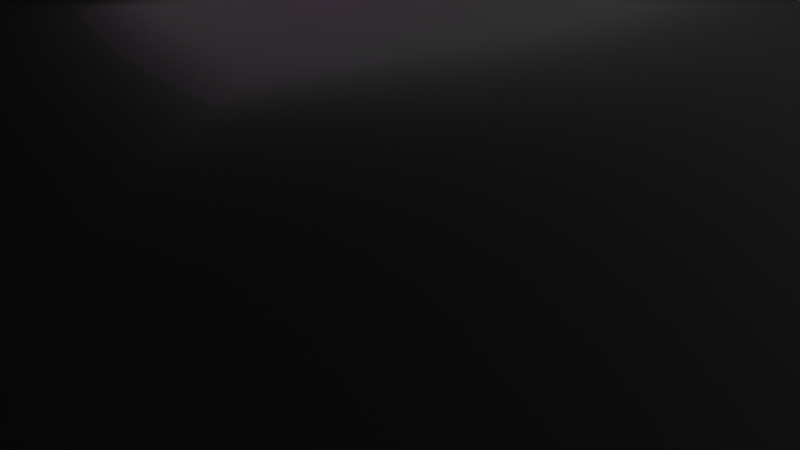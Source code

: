 # Source: animated_rain.blend  (saved by Blender 2.81.16; exported with 4.5.12 LTS)
import bpy
from mathutils import Matrix  # noqa: F401  (used for matrix-valued properties, if any)

bpy.ops.wm.read_factory_settings(use_empty=True)
scene = bpy.context.scene
scene.name = 'Scene'

# ---- collections
col_collection = bpy.data.collections.new('Collection'); scene.collection.children.link(col_collection)

# ---- images (referenced by path relative to the original .blend; pixels are not part of the script)
import os
ASSET_DIR = os.environ.get("B2B_ASSET_DIR", "")  # directory of the original .blend (textures are referenced by path, not embedded)
HERE = os.path.dirname(os.path.abspath(__file__))  # packed textures are extracted next to this script under _unpacked/

def load_image(name, relpath, width, height, colorspace="sRGB"):
    """Load a texture the original file referenced (path relative to the .blend, or extracted next to this script)."""
    p = next((c for c in (os.path.join(HERE, relpath), os.path.join(ASSET_DIR, relpath)) if relpath and os.path.exists(c)), "")
    if p:
        img = bpy.data.images.load(p, check_existing=True)
        img.name = name
    else:  # same state as the original file: an image datablock whose file is absent (Cycles renders it pink)
        img = bpy.data.images.new(name, width, height)
        img.source = "FILE"
        img.filepath = "//" + (relpath or name)
    img.colorspace_settings.name = colorspace
    return img
img_highway_road_wet_02_4k_roughness_png = load_image('Highway_road_wet_02_4K_Roughness.png', 'Highway_road_wet_02_4K_Roughness.png', 1024, 1024, 'sRGB')
img_highway_road_wet_02_4k_normal_png = load_image('Highway_road_wet_02_4K_Normal.png', 'Highway_road_wet_02_4K_Normal.png', 1024, 1024, 'sRGB')
img_highway_road_wet_02_4k_ao_png = load_image('Highway_road_wet_02_4K_AO.png', 'Highway_road_wet_02_4K_AO.png', 1024, 1024, 'sRGB')
img_highway_road_wet_02_4k_base_color_png = load_image('Highway_road_wet_02_4K_Base_Color.png', 'Highway_road_wet_02_4K_Base_Color.png', 1024, 1024, 'sRGB')
img_paintmap_____png = load_image('paintmap####.png', 'paintmap0001.png', 1024, 1024, 'sRGB')
img_wetmap_____png = load_image('wetmap####.png', 'wetmap0001.png', 1024, 1024, 'sRGB')
img_wave_____exr = load_image('wave####.exr', 'wave0001.exr', 1024, 1024, 'Linear Rec.709')

# ---- materials (node trees are filled in below, after node groups)
mat_highway_road_wet_02_4k_base_color = bpy.data.materials.new('Highway_road_wet_02_4K_Base_Color')
mat_highway_road_wet_02_4k_base_color.surface_render_method = 'BLENDED'
mat_highway_road_wet_02_4k_base_color.blend_method = 'BLEND'
mat_highway_road_wet_02_4k_base_color.use_transparent_shadow = False
mat_material_001 = bpy.data.materials.new('Material.001')
mat_material_001.use_transparent_shadow = False

# ---- material node trees
mat_highway_road_wet_02_4k_base_color.use_nodes = True; mat_highway_road_wet_02_4k_base_color.node_tree.nodes.clear()
_N = mat_highway_road_wet_02_4k_base_color.node_tree.nodes; _L = mat_highway_road_wet_02_4k_base_color.node_tree.links
n0 = _N.new('ShaderNodeTexImage'); n0.name = 'Image Texture.001'; n0.location = (-384, 4)
n0.image = img_highway_road_wet_02_4k_roughness_png
n0.extension = 'CLIP'
n1 = _N.new('ShaderNodeTexImage'); n1.name = 'Image Texture.002'; n1.location = (-376, -335)
n1.image = img_highway_road_wet_02_4k_normal_png
n1.extension = 'CLIP'
n2 = _N.new('ShaderNodeNormalMap'); n2.name = 'Normal Map'; n2.location = (-56, -301)
n3 = _N.new('ShaderNodeTexImage'); n3.name = 'Image Texture.003'; n3.location = (-385, 722)
n3.image = img_highway_road_wet_02_4k_ao_png
n3.extension = 'CLIP'
n4 = _N.new('ShaderNodeTexImage'); n4.name = 'Image Texture'; n4.location = (-374, 302)
n4.image = img_highway_road_wet_02_4k_base_color_png
n4.extension = 'CLIP'
n5 = _N.new('ShaderNodeBsdfPrincipled'); n5.name = 'Principled BSDF'; n5.location = (938, 599)
n5.distribution = 'GGX'
n5.subsurface_method = 'BURLEY'
n5.inputs[3].default_value = 1.45
n5.inputs[27].default_value = (0.0, 0.0, 0.0, 1.0)
n5.inputs[28].default_value = 1.0
n6 = _N.new('ShaderNodeOutputMaterial'); n6.name = 'Material Output'; n6.location = (1238, 599)
n7 = _N.new('ShaderNodeTexImage'); n7.name = 'Image Texture.004'; n7.location = (-160, 1194)
n7.label = 'paintmap####.png'
n7.image = img_paintmap_____png
n8 = _N.new('ShaderNodeValToRGB'); n8.name = 'ColorRamp'; n8.location = (253, 1010)
while len(n8.color_ramp.elements) > 1: n8.color_ramp.elements.remove(n8.color_ramp.elements[-1])
n8.color_ramp.elements[0].position = 0.5636; n8.color_ramp.elements[0].color = (0.0, 0.0, 0.0, 1.0)
_e = n8.color_ramp.elements.new(1.0); _e.color = (1.0, 1.0, 1.0, 1.0)
n9 = _N.new('ShaderNodeTexImage'); n9.name = 'Image Texture.005'; n9.location = (6, -532)
n9.label = 'wetmap####.png'
n9.image = img_wetmap_____png
n10 = _N.new('ShaderNodeInvert'); n10.name = 'Invert'; n10.location = (489, -383)
n11 = _N.new('ShaderNodeMix'); n11.name = 'Mix.001'; n11.location = (511, 545)
n11.data_type = 'RGBA'
n11.inputs[0].default_value = 0.0
n12 = _N.new('ShaderNodeMix'); n12.name = 'Mix.003'; n12.location = (284, 514)
n12.data_type = 'RGBA'
n12.blend_type = 'MULTIPLY'
n12.inputs[0].default_value = 0.6333
n13 = _N.new('ShaderNodeMix'); n13.name = 'Mix.002'; n13.location = (24, 93)
n13.width = 214
n13.data_type = 'RGBA'
n13.blend_type = 'MULTIPLY'
n13.inputs[0].default_value = 0.6333
n14 = _N.new('ShaderNodeMix'); n14.name = 'Mix'; n14.location = (17, 627)
n14.data_type = 'RGBA'
n14.blend_type = 'MULTIPLY'
n15 = _N.new('ShaderNodeTexImage'); n15.name = 'Image Texture.006'; n15.location = (332, -542)
n15.label = 'wave####.exr'
n15.image = img_wave_____exr
n16 = _N.new('ShaderNodeBump'); n16.name = 'Bump'; n16.location = (753, -198)
n16.inputs[1].default_value = 1.0
n16.inputs[2].default_value = 1.0
_L.new(n5.outputs[0], n6.inputs[0])
_L.new(n0.outputs[0], n13.inputs[6])
_L.new(n1.outputs[0], n2.inputs[1])
_L.new(n2.outputs[0], n16.inputs[4])
_L.new(n3.outputs[0], n14.inputs[7])
_L.new(n4.outputs[0], n14.inputs[6])
_L.new(n11.outputs[2], n5.inputs[0])
_L.new(n7.outputs[0], n8.inputs[0])
_L.new(n8.outputs[0], n11.inputs[7])
_L.new(n9.outputs[0], n10.inputs[1])
_L.new(n10.outputs[0], n14.inputs[0])
_L.new(n13.outputs[2], n5.inputs[2])
_L.new(n12.outputs[2], n11.inputs[6])
_L.new(n13.outputs[2], n12.inputs[7])
_L.new(n14.outputs[2], n12.inputs[6])
_L.new(n16.outputs[0], n5.inputs[5])
_L.new(n15.outputs[0], n16.inputs[0])
n6.is_active_output = True
mat_material_001.use_nodes = True; mat_material_001.node_tree.nodes.clear()
_N = mat_material_001.node_tree.nodes; _L = mat_material_001.node_tree.links
n0 = _N.new('ShaderNodeOutputMaterial'); n0.name = 'Material Output'; n0.location = (300, 300)
n1 = _N.new('ShaderNodeBsdfGlass'); n1.name = 'Glass BSDF'; n1.location = (-46, 290)
n1.distribution = 'BECKMANN'
n1.inputs[2].default_value = 1.45
_L.new(n1.outputs[0], n0.inputs[0])
n0.is_active_output = True

# ---- world
world_world = bpy.data.worlds.new('World'); scene.world = world_world
world_world.use_nodes = True; world_world.node_tree.nodes.clear()
_N = world_world.node_tree.nodes; _L = world_world.node_tree.links
n0 = _N.new('ShaderNodeOutputWorld'); n0.name = 'World Output'; n0.location = (300, 300)
n1 = _N.new('ShaderNodeBackground'); n1.name = 'Background'; n1.location = (10, 300)
n1.inputs[0].default_value = (0.05088, 0.05088, 0.05088, 1.0)
_L.new(n1.outputs[0], n0.inputs[0])
n0.is_active_output = True
world_world.color = (0.05088, 0.05088, 0.05088)
world_world.use_sun_shadow = False
world_world.sun_shadow_jitter_overblur = 0.0

# ---- cameras
cam_camera_001 = bpy.data.cameras.new('Camera.001')

# ---- lights
light_sun = bpy.data.lights.new('Sun', 'SUN')
light_sun.transmission_factor = 0.0
light_sun.energy = 1.0
light_sun.shadow_soft_size = 0.125

# ---- meshes
me_highway_road_wet_02_4k_base_color = bpy.data.meshes.new('Highway_road_wet_02_4K_Base_Color')
me_highway_road_wet_02_4k_base_color.from_pydata([(-1.0, -0.5, 0.0), (1.0, -0.5, 0.0), (-1.0, 0.5, 0.0), (1.0, 0.5, 0.0)], [], [(0, 1, 3, 2)])
_uv = me_highway_road_wet_02_4k_base_color.uv_layers.new(name='UVMap')
_uv.uv.foreach_set('vector', [0.0, 0.0, 1.0, 0.0, 1.0, 1.0, 0.0, 1.0])
me_highway_road_wet_02_4k_base_color.materials.append(mat_highway_road_wet_02_4k_base_color)
me_highway_road_wet_02_4k_base_color.use_remesh_fix_poles = True
me_highway_road_wet_02_4k_base_color.use_remesh_preserve_attributes = False
me_highway_road_wet_02_4k_base_color.use_mirror_vertex_groups = False
me_highway_road_wet_02_4k_base_color.update()
me_icosphere = bpy.data.meshes.new('Icosphere')
me_icosphere.from_pydata([(-7.217e-10, 2.526e-09, -1.477), (0.3556, -0.2584, -0.4472), (-0.1358, -0.4181, -0.4472), (-0.4396, 2.526e-09, -0.4472), (-0.1358, 0.4181, -0.4472), (0.3556, 0.2584, -0.4472), (0.1358, -0.4181, 0.4472), (-0.3556, -0.2584, 0.4472), (-0.3556, 0.2584, 0.4472), (0.1358, 0.4181, 0.4472), (0.4396, 2.526e-09, 0.4472), (-7.217e-10, 2.526e-09, 3.674), (-0.07984, -0.2457, -1.216), (0.209, -0.1519, -1.216), (0.1292, -0.3976, -0.5278), (0.4181, 2.526e-09, -0.5278), (0.209, 0.1519, -1.216), (-0.2584, 2.526e-09, -1.216), (-0.3382, -0.2457, -0.5278), (-0.07984, 0.2457, -1.216), (-0.3382, 0.2457, -0.5278), (0.1292, 0.3976, -0.5278), (0.4674, -0.1519, 0.0), (0.4674, 0.1519, 0.0), (-7.217e-10, -0.4915, 0.0), (0.2889, -0.3976, 0.0), (-0.4674, -0.1519, 0.0), (-0.2889, -0.3976, 0.0), (-0.2889, 0.3976, 0.0), (-0.4674, 0.1519, 0.0), (0.2889, 0.3976, 0.0), (-7.217e-10, 0.4915, 0.0), (0.3382, -0.2457, 0.5311), (-0.1292, -0.3976, 0.5311), (-0.4181, 2.526e-09, 0.5311), (-0.1292, 0.3976, 0.5311), (0.3382, 0.2457, 0.5311), (0.07984, -0.2457, 2.002), (0.2584, 2.526e-09, 2.002), (-0.209, -0.1519, 2.002), (-0.209, 0.1519, 2.002), (0.07984, 0.2457, 2.002)], [], [(0, 13, 12), (1, 13, 15), (0, 12, 17), (0, 17, 19), (0, 19, 16), (1, 15, 22), (2, 14, 24), (3, 18, 26), (4, 20, 28), (5, 21, 30), (1, 22, 25), (2, 24, 27), (3, 26, 29), (4, 28, 31), (5, 30, 23), (6, 32, 37), (7, 33, 39), (8, 34, 40), (9, 35, 41), (10, 36, 38), (38, 41, 11), (38, 36, 41), (36, 9, 41), (41, 40, 11), (41, 35, 40), (35, 8, 40), (40, 39, 11), (40, 34, 39), (34, 7, 39), (39, 37, 11), (39, 33, 37), (33, 6, 37), (37, 38, 11), (37, 32, 38), (32, 10, 38), (23, 36, 10), (23, 30, 36), (30, 9, 36), (31, 35, 9), (31, 28, 35), (28, 8, 35), (29, 34, 8), (29, 26, 34), (26, 7, 34), (27, 33, 7), (27, 24, 33), (24, 6, 33), (25, 32, 6), (25, 22, 32), (22, 10, 32), (30, 31, 9), (30, 21, 31), (21, 4, 31), (28, 29, 8), (28, 20, 29), (20, 3, 29), (26, 27, 7), (26, 18, 27), (18, 2, 27), (24, 25, 6), (24, 14, 25), (14, 1, 25), (22, 23, 10), (22, 15, 23), (15, 5, 23), (16, 21, 5), (16, 19, 21), (19, 4, 21), (19, 20, 4), (19, 17, 20), (17, 3, 20), (17, 18, 3), (17, 12, 18), (12, 2, 18), (15, 16, 5), (15, 13, 16), (13, 0, 16), (12, 14, 2), (12, 13, 14), (13, 1, 14)])
me_icosphere.polygons.foreach_set('use_smooth', [True] * 80)
_uv = me_icosphere.uv_layers.new(name='UVMap')
_uv.uv.foreach_set('vector', [0.8182, 0.0, 0.7727, 0.07873, 0.8636, 0.07873, 0.7273, 0.1575, 0.6818, 0.07873, 0.6364, 0.1575, 0.09091, 0.0, 0.04545, 0.07873, 0.1364, 0.07873, 0.2727, 0.0, 0.2273, 0.07873, 0.3182, 0.07873, 0.4545, 0.0, 0.4091, 0.07873, 0.5, 0.07873, 0.7273, 0.1575, 0.6364, 0.1575, 0.6818, 0.2362, 0.9091, 0.1575, 0.8182, 0.1575, 0.8636, 0.2362, 0.1818, 0.1575, 0.09091, 0.1575, 0.1364, 0.2362, 0.3636, 0.1575, 0.2727, 0.1575, 0.3182, 0.2362, 0.5455, 0.1575, 0.4545, 0.1575, 0.5, 0.2362, 0.7273, 0.1575, 0.6818, 0.2362, 0.7727, 0.2362, 0.9091, 0.1575, 0.8636, 0.2362, 0.9545, 0.2362, 0.1818, 0.1575, 0.1364, 0.2362, 0.2273, 0.2362, 0.3636, 0.1575, 0.3182, 0.2362, 0.4091, 0.2362, 0.5455, 0.1575, 0.5, 0.2362, 0.5909, 0.2362, 0.8182, 0.3149, 0.7273, 0.3149, 0.7727, 0.3937, 1.0, 0.3149, 0.9091, 0.3149, 0.9545, 0.3937, 0.2727, 0.3149, 0.1818, 0.3149, 0.2273, 0.3937, 0.4545, 0.3149, 0.3636, 0.3149, 0.4091, 0.3937, 0.6364, 0.3149, 0.5455, 0.3149, 0.5909, 0.3937, 0.5909, 0.3937, 0.5, 0.3937, 0.5455, 0.4724, 0.5909, 0.3937, 0.5455, 0.3149, 0.5, 0.3937, 0.5455, 0.3149, 0.4545, 0.3149, 0.5, 0.3937, 0.4091, 0.3937, 0.3182, 0.3937, 0.3636, 0.4724, 0.4091, 0.3937, 0.3636, 0.3149, 0.3182, 0.3937, 0.3636, 0.3149, 0.2727, 0.3149, 0.3182, 0.3937, 0.2273, 0.3937, 0.1364, 0.3937, 0.1818, 0.4724, 0.2273, 0.3937, 0.1818, 0.3149, 0.1364, 0.3937, 0.1818, 0.3149, 0.09091, 0.3149, 0.1364, 0.3937, 0.9545, 0.3937, 0.8636, 0.3937, 0.9091, 0.4724, 0.9545, 0.3937, 0.9091, 0.3149, 0.8636, 0.3937, 0.9091, 0.3149, 0.8182, 0.3149, 0.8636, 0.3937, 0.7727, 0.3937, 0.6818, 0.3937, 0.7273, 0.4724, 0.7727, 0.3937, 0.7273, 0.3149, 0.6818, 0.3937, 0.7273, 0.3149, 0.6364, 0.3149, 0.6818, 0.3937, 0.5909, 0.2362, 0.5455, 0.3149, 0.6364, 0.3149, 0.5909, 0.2362, 0.5, 0.2362, 0.5455, 0.3149, 0.5, 0.2362, 0.4545, 0.3149, 0.5455, 0.3149, 0.4091, 0.2362, 0.3636, 0.3149, 0.4545, 0.3149, 0.4091, 0.2362, 0.3182, 0.2362, 0.3636, 0.3149, 0.3182, 0.2362, 0.2727, 0.3149, 0.3636, 0.3149, 0.2273, 0.2362, 0.1818, 0.3149, 0.2727, 0.3149, 0.2273, 0.2362, 0.1364, 0.2362, 0.1818, 0.3149, 0.1364, 0.2362, 0.09091, 0.3149, 0.1818, 0.3149, 0.9545, 0.2362, 0.9091, 0.3149, 1.0, 0.3149, 0.9545, 0.2362, 0.8636, 0.2362, 0.9091, 0.3149, 0.8636, 0.2362, 0.8182, 0.3149, 0.9091, 0.3149, 0.7727, 0.2362, 0.7273, 0.3149, 0.8182, 0.3149, 0.7727, 0.2362, 0.6818, 0.2362, 0.7273, 0.3149, 0.6818, 0.2362, 0.6364, 0.3149, 0.7273, 0.3149, 0.5, 0.2362, 0.4091, 0.2362, 0.4545, 0.3149, 0.5, 0.2362, 0.4545, 0.1575, 0.4091, 0.2362, 0.4545, 0.1575, 0.3636, 0.1575, 0.4091, 0.2362, 0.3182, 0.2362, 0.2273, 0.2362, 0.2727, 0.3149, 0.3182, 0.2362, 0.2727, 0.1575, 0.2273, 0.2362, 0.2727, 0.1575, 0.1818, 0.1575, 0.2273, 0.2362, 0.1364, 0.2362, 0.04545, 0.2362, 0.09091, 0.3149, 0.1364, 0.2362, 0.09091, 0.1575, 0.04545, 0.2362, 0.09091, 0.1575, 0.0, 0.1575, 0.04545, 0.2362, 0.8636, 0.2362, 0.7727, 0.2362, 0.8182, 0.3149, 0.8636, 0.2362, 0.8182, 0.1575, 0.7727, 0.2362, 0.8182, 0.1575, 0.7273, 0.1575, 0.7727, 0.2362, 0.6818, 0.2362, 0.5909, 0.2362, 0.6364, 0.3149, 0.6818, 0.2362, 0.6364, 0.1575, 0.5909, 0.2362, 0.6364, 0.1575, 0.5455, 0.1575, 0.5909, 0.2362, 0.5, 0.07873, 0.4545, 0.1575, 0.5455, 0.1575, 0.5, 0.07873, 0.4091, 0.07873, 0.4545, 0.1575, 0.4091, 0.07873, 0.3636, 0.1575, 0.4545, 0.1575, 0.3182, 0.07873, 0.2727, 0.1575, 0.3636, 0.1575, 0.3182, 0.07873, 0.2273, 0.07873, 0.2727, 0.1575, 0.2273, 0.07873, 0.1818, 0.1575, 0.2727, 0.1575, 0.1364, 0.07873, 0.09091, 0.1575, 0.1818, 0.1575, 0.1364, 0.07873, 0.04545, 0.07873, 0.09091, 0.1575, 0.04545, 0.07873, 0.0, 0.1575, 0.09091, 0.1575, 0.6364, 0.1575, 0.5909, 0.07873, 0.5455, 0.1575, 0.6364, 0.1575, 0.6818, 0.07873, 0.5909, 0.07873, 0.6818, 0.07873, 0.6364, 0.0, 0.5909, 0.07873, 0.8636, 0.07873, 0.8182, 0.1575, 0.9091, 0.1575, 0.8636, 0.07873, 0.7727, 0.07873, 0.8182, 0.1575, 0.7727, 0.07873, 0.7273, 0.1575, 0.8182, 0.1575])
me_icosphere.materials.append(mat_material_001)
me_icosphere.use_remesh_fix_poles = True
me_icosphere.use_remesh_preserve_attributes = False
me_icosphere.use_mirror_vertex_groups = False
me_icosphere.update()
me_highway_road_wet_02_4k_base_color_001 = bpy.data.meshes.new('Highway_road_wet_02_4K_Base_Color.001')
me_highway_road_wet_02_4k_base_color_001.from_pydata([(-1.0, -0.5, 0.0), (1.0, -0.5, 0.0), (-1.0, 0.5, 0.0), (1.0, 0.5, 0.0)], [], [(0, 1, 3, 2)])
_uv = me_highway_road_wet_02_4k_base_color_001.uv_layers.new(name='UVMap')
_uv.uv.foreach_set('vector', [0.0, 0.0, 1.0, 0.0, 1.0, 1.0, 0.0, 1.0])
me_highway_road_wet_02_4k_base_color_001.materials.append(mat_highway_road_wet_02_4k_base_color)
me_highway_road_wet_02_4k_base_color_001.use_remesh_fix_poles = True
me_highway_road_wet_02_4k_base_color_001.use_remesh_preserve_attributes = False
me_highway_road_wet_02_4k_base_color_001.use_mirror_vertex_groups = False
me_highway_road_wet_02_4k_base_color_001.update()

# ---- objects
ob_bottom_road = bpy.data.objects.new('Bottom Road', me_highway_road_wet_02_4k_base_color)
ob_sun = bpy.data.objects.new('Sun', light_sun)
ob_raindrop = bpy.data.objects.new('Raindrop', me_icosphere)
ob_top_road = bpy.data.objects.new('Top Road', me_highway_road_wet_02_4k_base_color_001)
ob_camera = bpy.data.objects.new('Camera', cam_camera_001)

# ---- transforms, parenting, visibility, modifiers, constraints
ob_bottom_road.location = (0.0, 0.0, 0.0)
ob_bottom_road.scale = (5.0, 5.0, 5.0)
ob_bottom_road.lineart.crease_threshold = 0.0
_m = ob_bottom_road.modifiers.new('Dynamic Paint', 'DYNAMIC_PAINT')
ob_sun.location = (0.0, 0.0, 0.0)
ob_sun.lineart.crease_threshold = 0.0
ob_raindrop.location = (-10.66, 0.0, 3.488)
ob_raindrop.lineart.crease_threshold = 0.0
ob_top_road.location = (0.0, 0.0, 9.44)
ob_top_road.scale = (5.0, 5.0, 5.0)
ob_top_road.lineart.crease_threshold = 0.0
_m = ob_top_road.modifiers.new('ParticleSettings', 'PARTICLE_SYSTEM')
_m = ob_top_road.modifiers.new('Dynamic Paint', 'DYNAMIC_PAINT')
_m.brush_settings.paint_color = (0.9933, 1.0, 0.9867)
_m.brush_settings.paint_alpha = 1.0
_m.brush_settings.use_absolute_alpha = True
_m.brush_settings.paint_wetness = 1.0
_m.brush_settings.wave_type = 'CHANGE'
_m.brush_settings.wave_factor = 1.0
_m.brush_settings.smudge_strength = 0.3
_m.brush_settings.velocity_max = 1.0
_m.brush_settings.paint_source = 'PARTICLE_SYSTEM'
_m.brush_settings.paint_distance = 1.0
_m.brush_settings.use_proximity_ramp_alpha = True
_m.brush_settings.proximity_falloff = 'SMOOTH'
_m.brush_settings.solid_radius = 0.02
_m.ui_type = 'BRUSH'
ob_camera.location = (-5.904, -0.7524, 0.6761)
ob_camera.rotation_euler = (1.262, 0.01137, -1.513)
ob_camera.lineart.crease_threshold = 0.0

# ---- collection membership
col_collection.objects.link(ob_bottom_road)
col_collection.objects.link(ob_sun)
col_collection.objects.link(ob_raindrop)
col_collection.objects.link(ob_top_road)
col_collection.objects.link(ob_camera)

# ---- scene / render settings (as saved in the file)
scene.camera = ob_camera
scene.frame_start = 1; scene.frame_end = 250; scene.frame_set(187)
scene.render.engine = 'BLENDER_EEVEE_NEXT'
scene.cycles.use_denoising = False
scene.cycles.samples = 128
scene.cycles.sampling_pattern = 'TABULATED_SOBOL'
scene.cycles.use_adaptive_sampling = False
scene.cycles.use_light_tree = False
scene.view_settings.view_transform = 'Filmic'
bpy.context.view_layer.update()
